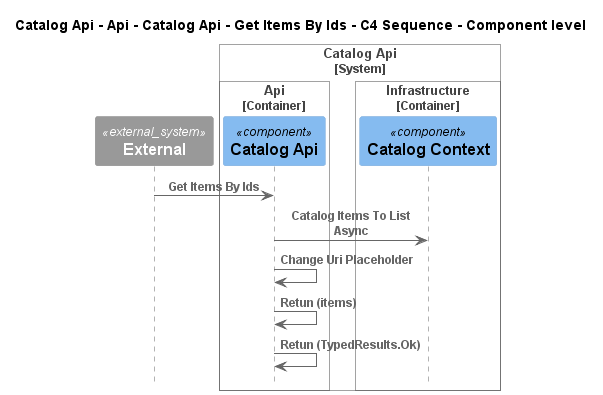

The diagram above was rendered by PlantUML. Its source (embedded in the PNG):
@startuml
!pragma layout smetana
!include ..\..\..\..\..\..\..\..\.c4s\C4_Sequence.puml

title Catalog Api - Api - Catalog Api - Get Items By Ids - C4 Sequence - Component level

System_Ext(C4InterFlow.SoftwareSystems.ExternalSystem, "External", "")

System_Boundary(dotnet.eShop.Architecture.SoftwareSystems.CatalogApi, "Catalog Api")
    
Container_Boundary(dotnet.eShop.Architecture.SoftwareSystems.CatalogApi.Containers.Api, "Api")
    Component(dotnet.eShop.Architecture.SoftwareSystems.CatalogApi.Containers.Api.Components.CatalogApi, "Catalog Api", "", "")
Boundary_End()
    
Container_Boundary(dotnet.eShop.Architecture.SoftwareSystems.CatalogApi.Containers.Infrastructure, "Infrastructure")
    Component(dotnet.eShop.Architecture.SoftwareSystems.CatalogApi.Containers.Infrastructure.Components.CatalogContext, "Catalog Context", "", "")
Boundary_End()
Boundary_End()

Rel(C4InterFlow.SoftwareSystems.ExternalSystem, dotnet.eShop.Architecture.SoftwareSystems.CatalogApi.Containers.Api.Components.CatalogApi, "Get Items By Ids")
Rel(dotnet.eShop.Architecture.SoftwareSystems.CatalogApi.Containers.Api.Components.CatalogApi, dotnet.eShop.Architecture.SoftwareSystems.CatalogApi.Containers.Infrastructure.Components.CatalogContext, "Catalog Items To List Async")
Rel(dotnet.eShop.Architecture.SoftwareSystems.CatalogApi.Containers.Api.Components.CatalogApi, dotnet.eShop.Architecture.SoftwareSystems.CatalogApi.Containers.Api.Components.CatalogApi, "Change Uri Placeholder")
Rel(dotnet.eShop.Architecture.SoftwareSystems.CatalogApi.Containers.Api.Components.CatalogApi, dotnet.eShop.Architecture.SoftwareSystems.CatalogApi.Containers.Api.Components.CatalogApi, "Retun (items)")
Rel(dotnet.eShop.Architecture.SoftwareSystems.CatalogApi.Containers.Api.Components.CatalogApi, dotnet.eShop.Architecture.SoftwareSystems.CatalogApi.Containers.Api.Components.CatalogApi, "Retun (TypedResults.Ok)")


@enduml